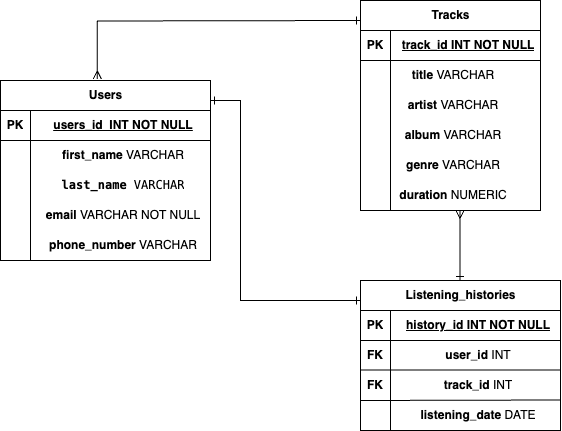

The diagram above was exported from draw.io. Its source (the exported page's mxGraphModel, read from the mxfile embedded in the PNG):
<mxGraphModel dx="952" dy="733" grid="1" gridSize="10" guides="1" tooltips="1" connect="1" arrows="1" fold="1" page="1" pageScale="1" pageWidth="850" pageHeight="1100" math="0" shadow="0" extFonts="Permanent Marker^https://fonts.googleapis.com/css?family=Permanent+Marker">
  <root>
    <mxCell id="0" />
    <mxCell id="1" parent="0" />
    <mxCell id="VKpsvmY24CHG4eKEZYwN-1" value="Users" style="shape=table;startSize=30;container=1;collapsible=1;childLayout=tableLayout;fixedRows=1;rowLines=0;fontStyle=1;align=center;resizeLast=1;html=1;" vertex="1" parent="1">
      <mxGeometry y="120" width="210" height="180" as="geometry" />
    </mxCell>
    <mxCell id="VKpsvmY24CHG4eKEZYwN-2" value="" style="shape=tableRow;horizontal=0;startSize=0;swimlaneHead=0;swimlaneBody=0;fillColor=none;collapsible=0;dropTarget=0;points=[[0,0.5],[1,0.5]];portConstraint=eastwest;top=0;left=0;right=0;bottom=1;" vertex="1" parent="VKpsvmY24CHG4eKEZYwN-1">
      <mxGeometry y="30" width="210" height="30" as="geometry" />
    </mxCell>
    <mxCell id="VKpsvmY24CHG4eKEZYwN-3" value="PK" style="shape=partialRectangle;connectable=0;fillColor=none;top=0;left=0;bottom=0;right=0;fontStyle=1;overflow=hidden;whiteSpace=wrap;html=1;" vertex="1" parent="VKpsvmY24CHG4eKEZYwN-2">
      <mxGeometry width="30" height="30" as="geometry">
        <mxRectangle width="30" height="30" as="alternateBounds" />
      </mxGeometry>
    </mxCell>
    <mxCell id="VKpsvmY24CHG4eKEZYwN-4" value="users_id&amp;nbsp; INT NOT NULL" style="shape=partialRectangle;connectable=0;fillColor=none;top=0;left=0;bottom=0;right=0;align=center;spacingLeft=6;fontStyle=5;overflow=hidden;whiteSpace=wrap;html=1;" vertex="1" parent="VKpsvmY24CHG4eKEZYwN-2">
      <mxGeometry x="30" width="180" height="30" as="geometry">
        <mxRectangle width="180" height="30" as="alternateBounds" />
      </mxGeometry>
    </mxCell>
    <mxCell id="VKpsvmY24CHG4eKEZYwN-5" value="" style="shape=tableRow;horizontal=0;startSize=0;swimlaneHead=0;swimlaneBody=0;fillColor=none;collapsible=0;dropTarget=0;points=[[0,0.5],[1,0.5]];portConstraint=eastwest;top=0;left=0;right=0;bottom=0;" vertex="1" parent="VKpsvmY24CHG4eKEZYwN-1">
      <mxGeometry y="60" width="210" height="30" as="geometry" />
    </mxCell>
    <mxCell id="VKpsvmY24CHG4eKEZYwN-6" value="" style="shape=partialRectangle;connectable=0;fillColor=none;top=0;left=0;bottom=0;right=0;editable=1;overflow=hidden;whiteSpace=wrap;html=1;" vertex="1" parent="VKpsvmY24CHG4eKEZYwN-5">
      <mxGeometry width="30" height="30" as="geometry">
        <mxRectangle width="30" height="30" as="alternateBounds" />
      </mxGeometry>
    </mxCell>
    <mxCell id="VKpsvmY24CHG4eKEZYwN-7" value="&lt;b&gt;first_name&lt;/b&gt; VARCHAR" style="shape=partialRectangle;connectable=0;fillColor=none;top=0;left=0;bottom=0;right=0;align=center;spacingLeft=6;overflow=hidden;whiteSpace=wrap;html=1;fontStyle=0" vertex="1" parent="VKpsvmY24CHG4eKEZYwN-5">
      <mxGeometry x="30" width="180" height="30" as="geometry">
        <mxRectangle width="180" height="30" as="alternateBounds" />
      </mxGeometry>
    </mxCell>
    <mxCell id="VKpsvmY24CHG4eKEZYwN-8" value="" style="shape=tableRow;horizontal=0;startSize=0;swimlaneHead=0;swimlaneBody=0;fillColor=none;collapsible=0;dropTarget=0;points=[[0,0.5],[1,0.5]];portConstraint=eastwest;top=0;left=0;right=0;bottom=0;" vertex="1" parent="VKpsvmY24CHG4eKEZYwN-1">
      <mxGeometry y="90" width="210" height="30" as="geometry" />
    </mxCell>
    <mxCell id="VKpsvmY24CHG4eKEZYwN-9" value="" style="shape=partialRectangle;connectable=0;fillColor=none;top=0;left=0;bottom=0;right=0;editable=1;overflow=hidden;whiteSpace=wrap;html=1;" vertex="1" parent="VKpsvmY24CHG4eKEZYwN-8">
      <mxGeometry width="30" height="30" as="geometry">
        <mxRectangle width="30" height="30" as="alternateBounds" />
      </mxGeometry>
    </mxCell>
    <mxCell id="VKpsvmY24CHG4eKEZYwN-10" value="&lt;code&gt;&lt;b&gt;last_name&lt;/b&gt; VARCHAR&lt;/code&gt;" style="shape=partialRectangle;connectable=0;fillColor=none;top=0;left=0;bottom=0;right=0;align=center;spacingLeft=6;overflow=hidden;html=1;fontStyle=0;whiteSpace=wrap;" vertex="1" parent="VKpsvmY24CHG4eKEZYwN-8">
      <mxGeometry x="30" width="180" height="30" as="geometry">
        <mxRectangle width="180" height="30" as="alternateBounds" />
      </mxGeometry>
    </mxCell>
    <mxCell id="VKpsvmY24CHG4eKEZYwN-11" value="" style="shape=tableRow;horizontal=0;startSize=0;swimlaneHead=0;swimlaneBody=0;fillColor=none;collapsible=0;dropTarget=0;points=[[0,0.5],[1,0.5]];portConstraint=eastwest;top=0;left=0;right=0;bottom=0;" vertex="1" parent="VKpsvmY24CHG4eKEZYwN-1">
      <mxGeometry y="120" width="210" height="30" as="geometry" />
    </mxCell>
    <mxCell id="VKpsvmY24CHG4eKEZYwN-12" value="" style="shape=partialRectangle;connectable=0;fillColor=none;top=0;left=0;bottom=0;right=0;editable=1;overflow=hidden;whiteSpace=wrap;html=1;" vertex="1" parent="VKpsvmY24CHG4eKEZYwN-11">
      <mxGeometry width="30" height="30" as="geometry">
        <mxRectangle width="30" height="30" as="alternateBounds" />
      </mxGeometry>
    </mxCell>
    <mxCell id="VKpsvmY24CHG4eKEZYwN-13" value="&lt;b&gt;email&lt;/b&gt; VARCHAR NOT NULL" style="shape=partialRectangle;connectable=0;fillColor=none;top=0;left=0;bottom=0;right=0;align=center;spacingLeft=6;overflow=hidden;whiteSpace=wrap;html=1;" vertex="1" parent="VKpsvmY24CHG4eKEZYwN-11">
      <mxGeometry x="30" width="180" height="30" as="geometry">
        <mxRectangle width="180" height="30" as="alternateBounds" />
      </mxGeometry>
    </mxCell>
    <mxCell id="VKpsvmY24CHG4eKEZYwN-16" value="" style="shape=tableRow;horizontal=0;startSize=0;swimlaneHead=0;swimlaneBody=0;fillColor=none;collapsible=0;dropTarget=0;points=[[0,0.5],[1,0.5]];portConstraint=eastwest;top=0;left=0;right=0;bottom=0;" vertex="1" parent="VKpsvmY24CHG4eKEZYwN-1">
      <mxGeometry y="150" width="210" height="30" as="geometry" />
    </mxCell>
    <mxCell id="VKpsvmY24CHG4eKEZYwN-17" value="" style="shape=partialRectangle;connectable=0;fillColor=none;top=0;left=0;bottom=0;right=0;editable=1;overflow=hidden;" vertex="1" parent="VKpsvmY24CHG4eKEZYwN-16">
      <mxGeometry width="30" height="30" as="geometry">
        <mxRectangle width="30" height="30" as="alternateBounds" />
      </mxGeometry>
    </mxCell>
    <mxCell id="VKpsvmY24CHG4eKEZYwN-18" value="" style="shape=partialRectangle;connectable=0;fillColor=none;top=0;left=0;bottom=0;right=0;align=center;spacingLeft=6;overflow=hidden;fontStyle=1" vertex="1" parent="VKpsvmY24CHG4eKEZYwN-16">
      <mxGeometry x="30" width="180" height="30" as="geometry">
        <mxRectangle width="180" height="30" as="alternateBounds" />
      </mxGeometry>
    </mxCell>
    <mxCell id="VKpsvmY24CHG4eKEZYwN-19" value="Tracks" style="shape=table;startSize=30;container=1;collapsible=1;childLayout=tableLayout;fixedRows=1;rowLines=0;fontStyle=1;align=center;resizeLast=1;html=1;" vertex="1" parent="1">
      <mxGeometry x="360" y="40" width="180" height="210" as="geometry" />
    </mxCell>
    <mxCell id="VKpsvmY24CHG4eKEZYwN-20" value="" style="shape=tableRow;horizontal=0;startSize=0;swimlaneHead=0;swimlaneBody=0;fillColor=none;collapsible=0;dropTarget=0;points=[[0,0.5],[1,0.5]];portConstraint=eastwest;top=0;left=0;right=0;bottom=1;" vertex="1" parent="VKpsvmY24CHG4eKEZYwN-19">
      <mxGeometry y="30" width="180" height="30" as="geometry" />
    </mxCell>
    <mxCell id="VKpsvmY24CHG4eKEZYwN-21" value="PK" style="shape=partialRectangle;connectable=0;fillColor=none;top=0;left=0;bottom=0;right=0;fontStyle=1;overflow=hidden;whiteSpace=wrap;html=1;" vertex="1" parent="VKpsvmY24CHG4eKEZYwN-20">
      <mxGeometry width="30" height="30" as="geometry">
        <mxRectangle width="30" height="30" as="alternateBounds" />
      </mxGeometry>
    </mxCell>
    <mxCell id="VKpsvmY24CHG4eKEZYwN-22" value="track_id INT NOT NULL" style="shape=partialRectangle;connectable=0;fillColor=none;top=0;left=0;bottom=0;right=0;align=center;spacingLeft=6;fontStyle=5;overflow=hidden;whiteSpace=wrap;html=1;" vertex="1" parent="VKpsvmY24CHG4eKEZYwN-20">
      <mxGeometry x="30" width="150" height="30" as="geometry">
        <mxRectangle width="150" height="30" as="alternateBounds" />
      </mxGeometry>
    </mxCell>
    <mxCell id="VKpsvmY24CHG4eKEZYwN-23" value="" style="shape=tableRow;horizontal=0;startSize=0;swimlaneHead=0;swimlaneBody=0;fillColor=none;collapsible=0;dropTarget=0;points=[[0,0.5],[1,0.5]];portConstraint=eastwest;top=0;left=0;right=0;bottom=0;" vertex="1" parent="VKpsvmY24CHG4eKEZYwN-19">
      <mxGeometry y="60" width="180" height="30" as="geometry" />
    </mxCell>
    <mxCell id="VKpsvmY24CHG4eKEZYwN-24" value="" style="shape=partialRectangle;connectable=0;fillColor=none;top=0;left=0;bottom=0;right=0;editable=1;overflow=hidden;whiteSpace=wrap;html=1;" vertex="1" parent="VKpsvmY24CHG4eKEZYwN-23">
      <mxGeometry width="30" height="30" as="geometry">
        <mxRectangle width="30" height="30" as="alternateBounds" />
      </mxGeometry>
    </mxCell>
    <mxCell id="VKpsvmY24CHG4eKEZYwN-25" value="" style="shape=partialRectangle;connectable=0;fillColor=none;top=0;left=0;bottom=0;right=0;align=center;spacingLeft=6;overflow=hidden;whiteSpace=wrap;html=1;" vertex="1" parent="VKpsvmY24CHG4eKEZYwN-23">
      <mxGeometry x="30" width="150" height="30" as="geometry">
        <mxRectangle width="150" height="30" as="alternateBounds" />
      </mxGeometry>
    </mxCell>
    <mxCell id="VKpsvmY24CHG4eKEZYwN-26" value="" style="shape=tableRow;horizontal=0;startSize=0;swimlaneHead=0;swimlaneBody=0;fillColor=none;collapsible=0;dropTarget=0;points=[[0,0.5],[1,0.5]];portConstraint=eastwest;top=0;left=0;right=0;bottom=0;" vertex="1" parent="VKpsvmY24CHG4eKEZYwN-19">
      <mxGeometry y="90" width="180" height="30" as="geometry" />
    </mxCell>
    <mxCell id="VKpsvmY24CHG4eKEZYwN-27" value="" style="shape=partialRectangle;connectable=0;fillColor=none;top=0;left=0;bottom=0;right=0;editable=1;overflow=hidden;whiteSpace=wrap;html=1;" vertex="1" parent="VKpsvmY24CHG4eKEZYwN-26">
      <mxGeometry width="30" height="30" as="geometry">
        <mxRectangle width="30" height="30" as="alternateBounds" />
      </mxGeometry>
    </mxCell>
    <mxCell id="VKpsvmY24CHG4eKEZYwN-28" value="" style="shape=partialRectangle;connectable=0;fillColor=none;top=0;left=0;bottom=0;right=0;align=center;spacingLeft=6;overflow=hidden;whiteSpace=wrap;html=1;" vertex="1" parent="VKpsvmY24CHG4eKEZYwN-26">
      <mxGeometry x="30" width="150" height="30" as="geometry">
        <mxRectangle width="150" height="30" as="alternateBounds" />
      </mxGeometry>
    </mxCell>
    <mxCell id="VKpsvmY24CHG4eKEZYwN-29" value="" style="shape=tableRow;horizontal=0;startSize=0;swimlaneHead=0;swimlaneBody=0;fillColor=none;collapsible=0;dropTarget=0;points=[[0,0.5],[1,0.5]];portConstraint=eastwest;top=0;left=0;right=0;bottom=0;" vertex="1" parent="VKpsvmY24CHG4eKEZYwN-19">
      <mxGeometry y="120" width="180" height="30" as="geometry" />
    </mxCell>
    <mxCell id="VKpsvmY24CHG4eKEZYwN-30" value="" style="shape=partialRectangle;connectable=0;fillColor=none;top=0;left=0;bottom=0;right=0;editable=1;overflow=hidden;whiteSpace=wrap;html=1;" vertex="1" parent="VKpsvmY24CHG4eKEZYwN-29">
      <mxGeometry width="30" height="30" as="geometry">
        <mxRectangle width="30" height="30" as="alternateBounds" />
      </mxGeometry>
    </mxCell>
    <mxCell id="VKpsvmY24CHG4eKEZYwN-31" value="" style="shape=partialRectangle;connectable=0;fillColor=none;top=0;left=0;bottom=0;right=0;align=center;spacingLeft=6;overflow=hidden;whiteSpace=wrap;html=1;" vertex="1" parent="VKpsvmY24CHG4eKEZYwN-29">
      <mxGeometry x="30" width="150" height="30" as="geometry">
        <mxRectangle width="150" height="30" as="alternateBounds" />
      </mxGeometry>
    </mxCell>
    <mxCell id="VKpsvmY24CHG4eKEZYwN-34" value="" style="shape=tableRow;horizontal=0;startSize=0;swimlaneHead=0;swimlaneBody=0;fillColor=none;collapsible=0;dropTarget=0;points=[[0,0.5],[1,0.5]];portConstraint=eastwest;top=0;left=0;right=0;bottom=0;" vertex="1" parent="VKpsvmY24CHG4eKEZYwN-19">
      <mxGeometry y="150" width="180" height="30" as="geometry" />
    </mxCell>
    <mxCell id="VKpsvmY24CHG4eKEZYwN-35" value="" style="shape=partialRectangle;connectable=0;fillColor=none;top=0;left=0;bottom=0;right=0;editable=1;overflow=hidden;" vertex="1" parent="VKpsvmY24CHG4eKEZYwN-34">
      <mxGeometry width="30" height="30" as="geometry">
        <mxRectangle width="30" height="30" as="alternateBounds" />
      </mxGeometry>
    </mxCell>
    <mxCell id="VKpsvmY24CHG4eKEZYwN-36" value="" style="shape=partialRectangle;connectable=0;fillColor=none;top=0;left=0;bottom=0;right=0;align=center;spacingLeft=6;overflow=hidden;fontStyle=1" vertex="1" parent="VKpsvmY24CHG4eKEZYwN-34">
      <mxGeometry x="30" width="150" height="30" as="geometry">
        <mxRectangle width="150" height="30" as="alternateBounds" />
      </mxGeometry>
    </mxCell>
    <mxCell id="VKpsvmY24CHG4eKEZYwN-37" value="" style="shape=tableRow;horizontal=0;startSize=0;swimlaneHead=0;swimlaneBody=0;fillColor=none;collapsible=0;dropTarget=0;points=[[0,0.5],[1,0.5]];portConstraint=eastwest;top=0;left=0;right=0;bottom=0;" vertex="1" parent="VKpsvmY24CHG4eKEZYwN-19">
      <mxGeometry y="180" width="180" height="30" as="geometry" />
    </mxCell>
    <mxCell id="VKpsvmY24CHG4eKEZYwN-38" value="" style="shape=partialRectangle;connectable=0;fillColor=none;top=0;left=0;bottom=0;right=0;editable=1;overflow=hidden;" vertex="1" parent="VKpsvmY24CHG4eKEZYwN-37">
      <mxGeometry width="30" height="30" as="geometry">
        <mxRectangle width="30" height="30" as="alternateBounds" />
      </mxGeometry>
    </mxCell>
    <mxCell id="VKpsvmY24CHG4eKEZYwN-39" value="" style="shape=partialRectangle;connectable=0;fillColor=none;top=0;left=0;bottom=0;right=0;align=center;spacingLeft=6;overflow=hidden;fontStyle=0" vertex="1" parent="VKpsvmY24CHG4eKEZYwN-37">
      <mxGeometry x="30" width="150" height="30" as="geometry">
        <mxRectangle width="150" height="30" as="alternateBounds" />
      </mxGeometry>
    </mxCell>
    <mxCell id="VKpsvmY24CHG4eKEZYwN-32" value="&lt;b&gt;phone_number&lt;/b&gt;&amp;nbsp;VARCHAR" style="shape=partialRectangle;connectable=0;fillColor=none;top=0;left=0;bottom=0;right=0;align=center;spacingLeft=6;overflow=hidden;whiteSpace=wrap;html=1;" vertex="1" parent="1">
      <mxGeometry x="30" y="270" width="180" height="30" as="geometry">
        <mxRectangle width="180" height="30" as="alternateBounds" />
      </mxGeometry>
    </mxCell>
    <mxCell id="VKpsvmY24CHG4eKEZYwN-40" value="&lt;b&gt;title&lt;/b&gt;&amp;nbsp;VARCHAR" style="shape=partialRectangle;connectable=0;fillColor=none;top=0;left=0;bottom=0;right=0;align=center;spacingLeft=6;overflow=hidden;whiteSpace=wrap;html=1;fontStyle=0" vertex="1" parent="1">
      <mxGeometry x="360" y="100" width="180" height="30" as="geometry">
        <mxRectangle width="180" height="30" as="alternateBounds" />
      </mxGeometry>
    </mxCell>
    <mxCell id="VKpsvmY24CHG4eKEZYwN-41" value="&lt;b&gt;artist&lt;/b&gt;&amp;nbsp;VARCHAR" style="shape=partialRectangle;connectable=0;fillColor=none;top=0;left=0;bottom=0;right=0;align=center;spacingLeft=6;overflow=hidden;whiteSpace=wrap;html=1;fontStyle=0" vertex="1" parent="1">
      <mxGeometry x="360" y="130" width="180" height="30" as="geometry">
        <mxRectangle width="180" height="30" as="alternateBounds" />
      </mxGeometry>
    </mxCell>
    <mxCell id="VKpsvmY24CHG4eKEZYwN-42" value="&lt;b&gt;album&lt;/b&gt;&amp;nbsp;VARCHAR" style="shape=partialRectangle;connectable=0;fillColor=none;top=0;left=0;bottom=0;right=0;align=center;spacingLeft=6;overflow=hidden;whiteSpace=wrap;html=1;fontStyle=0" vertex="1" parent="1">
      <mxGeometry x="360" y="160" width="180" height="30" as="geometry">
        <mxRectangle width="180" height="30" as="alternateBounds" />
      </mxGeometry>
    </mxCell>
    <mxCell id="VKpsvmY24CHG4eKEZYwN-43" value="&lt;b&gt;genre&lt;/b&gt; VARCHAR" style="shape=partialRectangle;connectable=0;fillColor=none;top=0;left=0;bottom=0;right=0;align=center;spacingLeft=6;overflow=hidden;whiteSpace=wrap;html=1;fontStyle=0" vertex="1" parent="1">
      <mxGeometry x="360" y="190" width="180" height="30" as="geometry">
        <mxRectangle width="180" height="30" as="alternateBounds" />
      </mxGeometry>
    </mxCell>
    <mxCell id="VKpsvmY24CHG4eKEZYwN-44" value="&lt;b&gt;duration&lt;/b&gt; NUMERIC" style="shape=partialRectangle;connectable=0;fillColor=none;top=0;left=0;bottom=0;right=0;align=center;spacingLeft=6;overflow=hidden;whiteSpace=wrap;html=1;fontStyle=0" vertex="1" parent="1">
      <mxGeometry x="360" y="220" width="180" height="30" as="geometry">
        <mxRectangle width="180" height="30" as="alternateBounds" />
      </mxGeometry>
    </mxCell>
    <mxCell id="VKpsvmY24CHG4eKEZYwN-71" value="Listening_histories" style="shape=table;startSize=30;container=1;collapsible=1;childLayout=tableLayout;fixedRows=1;rowLines=0;fontStyle=1;align=center;resizeLast=1;html=1;" vertex="1" parent="1">
      <mxGeometry x="360" y="320" width="200" height="150" as="geometry" />
    </mxCell>
    <mxCell id="VKpsvmY24CHG4eKEZYwN-72" value="" style="shape=tableRow;horizontal=0;startSize=0;swimlaneHead=0;swimlaneBody=0;fillColor=none;collapsible=0;dropTarget=0;points=[[0,0.5],[1,0.5]];portConstraint=eastwest;top=0;left=0;right=0;bottom=1;" vertex="1" parent="VKpsvmY24CHG4eKEZYwN-71">
      <mxGeometry y="30" width="200" height="30" as="geometry" />
    </mxCell>
    <mxCell id="VKpsvmY24CHG4eKEZYwN-73" value="PK" style="shape=partialRectangle;connectable=0;fillColor=none;top=0;left=0;bottom=0;right=0;fontStyle=1;overflow=hidden;whiteSpace=wrap;html=1;" vertex="1" parent="VKpsvmY24CHG4eKEZYwN-72">
      <mxGeometry width="30" height="30" as="geometry">
        <mxRectangle width="30" height="30" as="alternateBounds" />
      </mxGeometry>
    </mxCell>
    <mxCell id="VKpsvmY24CHG4eKEZYwN-74" value="history_id INT NOT NULL" style="shape=partialRectangle;connectable=0;fillColor=none;top=0;left=0;bottom=0;right=0;align=center;spacingLeft=6;fontStyle=5;overflow=hidden;whiteSpace=wrap;html=1;" vertex="1" parent="VKpsvmY24CHG4eKEZYwN-72">
      <mxGeometry x="30" width="170" height="30" as="geometry">
        <mxRectangle width="170" height="30" as="alternateBounds" />
      </mxGeometry>
    </mxCell>
    <mxCell id="VKpsvmY24CHG4eKEZYwN-75" value="" style="shape=tableRow;horizontal=0;startSize=0;swimlaneHead=0;swimlaneBody=0;fillColor=none;collapsible=0;dropTarget=0;points=[[0,0.5],[1,0.5]];portConstraint=eastwest;top=0;left=0;right=0;bottom=0;" vertex="1" parent="VKpsvmY24CHG4eKEZYwN-71">
      <mxGeometry y="60" width="200" height="30" as="geometry" />
    </mxCell>
    <mxCell id="VKpsvmY24CHG4eKEZYwN-76" value="" style="shape=partialRectangle;connectable=0;fillColor=none;top=0;left=0;bottom=0;right=0;editable=1;overflow=hidden;whiteSpace=wrap;html=1;" vertex="1" parent="VKpsvmY24CHG4eKEZYwN-75">
      <mxGeometry width="30" height="30" as="geometry">
        <mxRectangle width="30" height="30" as="alternateBounds" />
      </mxGeometry>
    </mxCell>
    <mxCell id="VKpsvmY24CHG4eKEZYwN-77" value="&lt;b&gt;user_id&lt;/b&gt; INT" style="shape=partialRectangle;connectable=0;fillColor=none;top=0;left=0;bottom=0;right=0;align=center;spacingLeft=6;overflow=hidden;whiteSpace=wrap;html=1;" vertex="1" parent="VKpsvmY24CHG4eKEZYwN-75">
      <mxGeometry x="30" width="170" height="30" as="geometry">
        <mxRectangle width="170" height="30" as="alternateBounds" />
      </mxGeometry>
    </mxCell>
    <mxCell id="VKpsvmY24CHG4eKEZYwN-78" value="" style="shape=tableRow;horizontal=0;startSize=0;swimlaneHead=0;swimlaneBody=0;fillColor=none;collapsible=0;dropTarget=0;points=[[0,0.5],[1,0.5]];portConstraint=eastwest;top=0;left=0;right=0;bottom=0;" vertex="1" parent="VKpsvmY24CHG4eKEZYwN-71">
      <mxGeometry y="90" width="200" height="30" as="geometry" />
    </mxCell>
    <mxCell id="VKpsvmY24CHG4eKEZYwN-79" value="" style="shape=partialRectangle;connectable=0;fillColor=none;top=0;left=0;bottom=0;right=0;editable=1;overflow=hidden;whiteSpace=wrap;html=1;" vertex="1" parent="VKpsvmY24CHG4eKEZYwN-78">
      <mxGeometry width="30" height="30" as="geometry">
        <mxRectangle width="30" height="30" as="alternateBounds" />
      </mxGeometry>
    </mxCell>
    <mxCell id="VKpsvmY24CHG4eKEZYwN-80" value="&lt;b&gt;track_id&lt;/b&gt; INT" style="shape=partialRectangle;connectable=0;fillColor=none;top=0;left=0;bottom=0;right=0;align=center;spacingLeft=6;overflow=hidden;whiteSpace=wrap;html=1;" vertex="1" parent="VKpsvmY24CHG4eKEZYwN-78">
      <mxGeometry x="30" width="170" height="30" as="geometry">
        <mxRectangle width="170" height="30" as="alternateBounds" />
      </mxGeometry>
    </mxCell>
    <mxCell id="VKpsvmY24CHG4eKEZYwN-81" value="" style="shape=tableRow;horizontal=0;startSize=0;swimlaneHead=0;swimlaneBody=0;fillColor=none;collapsible=0;dropTarget=0;points=[[0,0.5],[1,0.5]];portConstraint=eastwest;top=0;left=0;right=0;bottom=0;" vertex="1" parent="VKpsvmY24CHG4eKEZYwN-71">
      <mxGeometry y="120" width="200" height="30" as="geometry" />
    </mxCell>
    <mxCell id="VKpsvmY24CHG4eKEZYwN-82" value="" style="shape=partialRectangle;connectable=0;fillColor=none;top=0;left=0;bottom=0;right=0;editable=1;overflow=hidden;whiteSpace=wrap;html=1;" vertex="1" parent="VKpsvmY24CHG4eKEZYwN-81">
      <mxGeometry width="30" height="30" as="geometry">
        <mxRectangle width="30" height="30" as="alternateBounds" />
      </mxGeometry>
    </mxCell>
    <mxCell id="VKpsvmY24CHG4eKEZYwN-83" value="&lt;b&gt;listening_date&lt;/b&gt; DATE" style="shape=partialRectangle;connectable=0;fillColor=none;top=0;left=0;bottom=0;right=0;align=center;spacingLeft=6;overflow=hidden;whiteSpace=wrap;html=1;" vertex="1" parent="VKpsvmY24CHG4eKEZYwN-81">
      <mxGeometry x="30" width="170" height="30" as="geometry">
        <mxRectangle width="170" height="30" as="alternateBounds" />
      </mxGeometry>
    </mxCell>
    <mxCell id="VKpsvmY24CHG4eKEZYwN-88" value="FK" style="shape=partialRectangle;connectable=0;fillColor=none;top=0;left=0;bottom=0;right=0;fontStyle=1;overflow=hidden;whiteSpace=wrap;html=1;" vertex="1" parent="1">
      <mxGeometry x="360" y="380" width="30" height="30" as="geometry">
        <mxRectangle width="30" height="30" as="alternateBounds" />
      </mxGeometry>
    </mxCell>
    <mxCell id="VKpsvmY24CHG4eKEZYwN-89" value="FK" style="shape=partialRectangle;connectable=0;fillColor=none;top=0;left=0;bottom=0;right=0;fontStyle=1;overflow=hidden;whiteSpace=wrap;html=1;" vertex="1" parent="1">
      <mxGeometry x="360" y="410" width="30" height="30" as="geometry">
        <mxRectangle width="30" height="30" as="alternateBounds" />
      </mxGeometry>
    </mxCell>
    <mxCell id="VKpsvmY24CHG4eKEZYwN-90" value="" style="endArrow=none;html=1;rounded=0;entryX=1;entryY=-0.017;entryDx=0;entryDy=0;entryPerimeter=0;" edge="1" parent="1" target="VKpsvmY24CHG4eKEZYwN-78">
      <mxGeometry relative="1" as="geometry">
        <mxPoint x="360" y="409.5" as="sourcePoint" />
        <mxPoint x="520" y="409.5" as="targetPoint" />
      </mxGeometry>
    </mxCell>
    <mxCell id="VKpsvmY24CHG4eKEZYwN-91" value="" style="endArrow=none;html=1;rounded=0;entryX=1;entryY=-0.017;entryDx=0;entryDy=0;entryPerimeter=0;" edge="1" parent="1">
      <mxGeometry relative="1" as="geometry">
        <mxPoint x="360" y="440" as="sourcePoint" />
        <mxPoint x="560" y="439.5" as="targetPoint" />
      </mxGeometry>
    </mxCell>
    <mxCell id="VKpsvmY24CHG4eKEZYwN-102" value="" style="endArrow=ERone;startArrow=ERone;html=1;rounded=0;edgeStyle=elbowEdgeStyle;exitX=1;exitY=0.111;exitDx=0;exitDy=0;exitPerimeter=0;endFill=0;startFill=0;" edge="1" parent="1" source="VKpsvmY24CHG4eKEZYwN-1">
      <mxGeometry width="50" height="50" relative="1" as="geometry">
        <mxPoint x="310" y="390" as="sourcePoint" />
        <mxPoint x="360" y="340" as="targetPoint" />
        <Array as="points">
          <mxPoint x="240" y="240" />
        </Array>
      </mxGeometry>
    </mxCell>
    <mxCell id="VKpsvmY24CHG4eKEZYwN-103" value="" style="endArrow=ERmany;startArrow=ERone;html=1;rounded=0;edgeStyle=orthogonalEdgeStyle;elbow=vertical;entryX=0.461;entryY=-0.008;entryDx=0;entryDy=0;entryPerimeter=0;startFill=0;endFill=0;" edge="1" parent="1" target="VKpsvmY24CHG4eKEZYwN-1">
      <mxGeometry width="50" height="50" relative="1" as="geometry">
        <mxPoint x="360" y="60" as="sourcePoint" />
        <mxPoint x="60" y="140" as="targetPoint" />
      </mxGeometry>
    </mxCell>
    <mxCell id="VKpsvmY24CHG4eKEZYwN-107" value="" style="endArrow=ERmany;startArrow=ERone;html=1;rounded=0;endFill=0;startFill=0;" edge="1" parent="1">
      <mxGeometry width="50" height="50" relative="1" as="geometry">
        <mxPoint x="459.5" y="320" as="sourcePoint" />
        <mxPoint x="459.5" y="250" as="targetPoint" />
      </mxGeometry>
    </mxCell>
  </root>
</mxGraphModel>